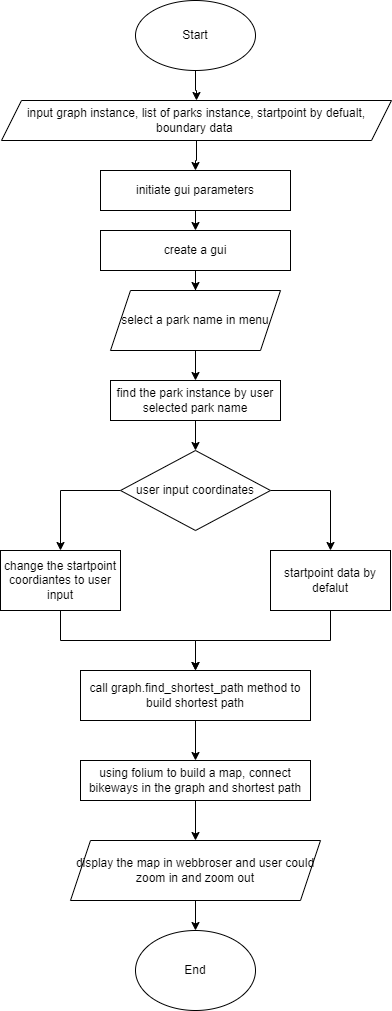

The diagram above was exported from draw.io. Its source (the exported page's mxGraphModel, read from the mxfile embedded in the PNG):
<mxGraphModel dx="910" dy="563" grid="1" gridSize="10" guides="1" tooltips="1" connect="1" arrows="1" fold="1" page="1" pageScale="1" pageWidth="827" pageHeight="1169" math="0" shadow="0">
  <root>
    <mxCell id="0" />
    <mxCell id="1" parent="0" />
    <mxCell id="oMmBRBDMbLQ9e6etvyKy-29" style="edgeStyle=orthogonalEdgeStyle;rounded=0;orthogonalLoop=1;jettySize=auto;html=1;exitX=0.5;exitY=1;exitDx=0;exitDy=0;" edge="1" parent="1" source="oMmBRBDMbLQ9e6etvyKy-1" target="oMmBRBDMbLQ9e6etvyKy-28">
      <mxGeometry relative="1" as="geometry" />
    </mxCell>
    <mxCell id="oMmBRBDMbLQ9e6etvyKy-1" value="Start" style="ellipse;whiteSpace=wrap;html=1;" vertex="1" parent="1">
      <mxGeometry x="354" width="120" height="70" as="geometry" />
    </mxCell>
    <mxCell id="oMmBRBDMbLQ9e6etvyKy-5" style="edgeStyle=orthogonalEdgeStyle;rounded=0;orthogonalLoop=1;jettySize=auto;html=1;exitX=0.5;exitY=1;exitDx=0;exitDy=0;entryX=0.5;entryY=0;entryDx=0;entryDy=0;" edge="1" parent="1" source="oMmBRBDMbLQ9e6etvyKy-2" target="oMmBRBDMbLQ9e6etvyKy-4">
      <mxGeometry relative="1" as="geometry" />
    </mxCell>
    <mxCell id="oMmBRBDMbLQ9e6etvyKy-2" value="initiate gui parameters" style="rounded=0;whiteSpace=wrap;html=1;" vertex="1" parent="1">
      <mxGeometry x="319" y="170" width="190" height="40" as="geometry" />
    </mxCell>
    <mxCell id="oMmBRBDMbLQ9e6etvyKy-9" style="edgeStyle=orthogonalEdgeStyle;rounded=0;orthogonalLoop=1;jettySize=auto;html=1;exitX=0.5;exitY=1;exitDx=0;exitDy=0;" edge="1" parent="1" source="oMmBRBDMbLQ9e6etvyKy-4" target="oMmBRBDMbLQ9e6etvyKy-10">
      <mxGeometry relative="1" as="geometry">
        <mxPoint x="414" y="300" as="targetPoint" />
      </mxGeometry>
    </mxCell>
    <mxCell id="oMmBRBDMbLQ9e6etvyKy-4" value="create a gui" style="rounded=0;whiteSpace=wrap;html=1;" vertex="1" parent="1">
      <mxGeometry x="319" y="230" width="190" height="40" as="geometry" />
    </mxCell>
    <mxCell id="oMmBRBDMbLQ9e6etvyKy-22" style="edgeStyle=orthogonalEdgeStyle;rounded=0;orthogonalLoop=1;jettySize=auto;html=1;exitX=0.5;exitY=1;exitDx=0;exitDy=0;" edge="1" parent="1" source="oMmBRBDMbLQ9e6etvyKy-10" target="oMmBRBDMbLQ9e6etvyKy-23">
      <mxGeometry relative="1" as="geometry">
        <mxPoint x="414" y="380" as="targetPoint" />
      </mxGeometry>
    </mxCell>
    <mxCell id="oMmBRBDMbLQ9e6etvyKy-10" value="select a park name in menu" style="shape=parallelogram;perimeter=parallelogramPerimeter;whiteSpace=wrap;html=1;fixedSize=1;" vertex="1" parent="1">
      <mxGeometry x="329" y="290" width="170" height="60" as="geometry" />
    </mxCell>
    <mxCell id="oMmBRBDMbLQ9e6etvyKy-17" style="edgeStyle=orthogonalEdgeStyle;rounded=0;orthogonalLoop=1;jettySize=auto;html=1;exitX=0;exitY=0.5;exitDx=0;exitDy=0;" edge="1" parent="1" source="oMmBRBDMbLQ9e6etvyKy-16" target="oMmBRBDMbLQ9e6etvyKy-18">
      <mxGeometry relative="1" as="geometry">
        <mxPoint x="279" y="550" as="targetPoint" />
      </mxGeometry>
    </mxCell>
    <mxCell id="oMmBRBDMbLQ9e6etvyKy-19" style="edgeStyle=orthogonalEdgeStyle;rounded=0;orthogonalLoop=1;jettySize=auto;html=1;exitX=1;exitY=0.5;exitDx=0;exitDy=0;" edge="1" parent="1" source="oMmBRBDMbLQ9e6etvyKy-16" target="oMmBRBDMbLQ9e6etvyKy-20">
      <mxGeometry relative="1" as="geometry">
        <mxPoint x="549" y="550" as="targetPoint" />
      </mxGeometry>
    </mxCell>
    <mxCell id="oMmBRBDMbLQ9e6etvyKy-16" value="user input coordinates" style="rhombus;whiteSpace=wrap;html=1;" vertex="1" parent="1">
      <mxGeometry x="339" y="450" width="150" height="80" as="geometry" />
    </mxCell>
    <mxCell id="oMmBRBDMbLQ9e6etvyKy-25" style="edgeStyle=orthogonalEdgeStyle;rounded=0;orthogonalLoop=1;jettySize=auto;html=1;exitX=0.5;exitY=1;exitDx=0;exitDy=0;" edge="1" parent="1" source="oMmBRBDMbLQ9e6etvyKy-18" target="oMmBRBDMbLQ9e6etvyKy-26">
      <mxGeometry relative="1" as="geometry">
        <mxPoint x="409" y="670" as="targetPoint" />
      </mxGeometry>
    </mxCell>
    <mxCell id="oMmBRBDMbLQ9e6etvyKy-18" value="change the startpoint coordiantes to user input" style="rounded=0;whiteSpace=wrap;html=1;" vertex="1" parent="1">
      <mxGeometry x="219" y="550" width="120" height="60" as="geometry" />
    </mxCell>
    <mxCell id="oMmBRBDMbLQ9e6etvyKy-27" style="edgeStyle=orthogonalEdgeStyle;rounded=0;orthogonalLoop=1;jettySize=auto;html=1;exitX=0.5;exitY=1;exitDx=0;exitDy=0;entryX=0.5;entryY=0;entryDx=0;entryDy=0;" edge="1" parent="1" source="oMmBRBDMbLQ9e6etvyKy-20" target="oMmBRBDMbLQ9e6etvyKy-26">
      <mxGeometry relative="1" as="geometry" />
    </mxCell>
    <mxCell id="oMmBRBDMbLQ9e6etvyKy-20" value="startpoint data by defalut" style="rounded=0;whiteSpace=wrap;html=1;" vertex="1" parent="1">
      <mxGeometry x="489" y="550" width="120" height="60" as="geometry" />
    </mxCell>
    <mxCell id="oMmBRBDMbLQ9e6etvyKy-24" style="edgeStyle=orthogonalEdgeStyle;rounded=0;orthogonalLoop=1;jettySize=auto;html=1;exitX=0.5;exitY=1;exitDx=0;exitDy=0;" edge="1" parent="1" source="oMmBRBDMbLQ9e6etvyKy-23" target="oMmBRBDMbLQ9e6etvyKy-16">
      <mxGeometry relative="1" as="geometry" />
    </mxCell>
    <mxCell id="oMmBRBDMbLQ9e6etvyKy-23" value="find the park instance by user selected park name" style="rounded=0;whiteSpace=wrap;html=1;" vertex="1" parent="1">
      <mxGeometry x="329" y="380" width="170" height="40" as="geometry" />
    </mxCell>
    <mxCell id="oMmBRBDMbLQ9e6etvyKy-32" style="edgeStyle=orthogonalEdgeStyle;rounded=0;orthogonalLoop=1;jettySize=auto;html=1;exitX=0.5;exitY=1;exitDx=0;exitDy=0;" edge="1" parent="1" source="oMmBRBDMbLQ9e6etvyKy-26" target="oMmBRBDMbLQ9e6etvyKy-33">
      <mxGeometry relative="1" as="geometry">
        <mxPoint x="414" y="760" as="targetPoint" />
      </mxGeometry>
    </mxCell>
    <mxCell id="oMmBRBDMbLQ9e6etvyKy-26" value="call graph.find_shortest_path method to build shortest path" style="rounded=0;whiteSpace=wrap;html=1;" vertex="1" parent="1">
      <mxGeometry x="299" y="670" width="230" height="50" as="geometry" />
    </mxCell>
    <mxCell id="oMmBRBDMbLQ9e6etvyKy-30" style="edgeStyle=orthogonalEdgeStyle;rounded=0;orthogonalLoop=1;jettySize=auto;html=1;exitX=0.5;exitY=1;exitDx=0;exitDy=0;" edge="1" parent="1" source="oMmBRBDMbLQ9e6etvyKy-28" target="oMmBRBDMbLQ9e6etvyKy-2">
      <mxGeometry relative="1" as="geometry" />
    </mxCell>
    <mxCell id="oMmBRBDMbLQ9e6etvyKy-28" value="input graph instance, list of parks instance, startpoint by defualt, boundary data&amp;nbsp;" style="shape=parallelogram;perimeter=parallelogramPerimeter;whiteSpace=wrap;html=1;fixedSize=1;" vertex="1" parent="1">
      <mxGeometry x="220" y="100" width="390" height="40" as="geometry" />
    </mxCell>
    <mxCell id="oMmBRBDMbLQ9e6etvyKy-34" style="edgeStyle=orthogonalEdgeStyle;rounded=0;orthogonalLoop=1;jettySize=auto;html=1;exitX=0.5;exitY=1;exitDx=0;exitDy=0;" edge="1" parent="1" source="oMmBRBDMbLQ9e6etvyKy-33" target="oMmBRBDMbLQ9e6etvyKy-35">
      <mxGeometry relative="1" as="geometry">
        <mxPoint x="414" y="840" as="targetPoint" />
      </mxGeometry>
    </mxCell>
    <mxCell id="oMmBRBDMbLQ9e6etvyKy-33" value="using folium to build a map, connect bikeways in the graph and shortest path" style="rounded=0;whiteSpace=wrap;html=1;" vertex="1" parent="1">
      <mxGeometry x="299" y="760" width="230" height="40" as="geometry" />
    </mxCell>
    <mxCell id="oMmBRBDMbLQ9e6etvyKy-36" style="edgeStyle=orthogonalEdgeStyle;rounded=0;orthogonalLoop=1;jettySize=auto;html=1;exitX=0.5;exitY=1;exitDx=0;exitDy=0;" edge="1" parent="1" source="oMmBRBDMbLQ9e6etvyKy-35" target="oMmBRBDMbLQ9e6etvyKy-37">
      <mxGeometry relative="1" as="geometry">
        <mxPoint x="414" y="950" as="targetPoint" />
      </mxGeometry>
    </mxCell>
    <mxCell id="oMmBRBDMbLQ9e6etvyKy-35" value="display the map in webbroser and user could zoom in and zoom out" style="shape=parallelogram;perimeter=parallelogramPerimeter;whiteSpace=wrap;html=1;fixedSize=1;" vertex="1" parent="1">
      <mxGeometry x="289" y="840" width="250" height="60" as="geometry" />
    </mxCell>
    <mxCell id="oMmBRBDMbLQ9e6etvyKy-37" value="End" style="ellipse;whiteSpace=wrap;html=1;" vertex="1" parent="1">
      <mxGeometry x="354" y="930" width="120" height="80" as="geometry" />
    </mxCell>
  </root>
</mxGraphModel>